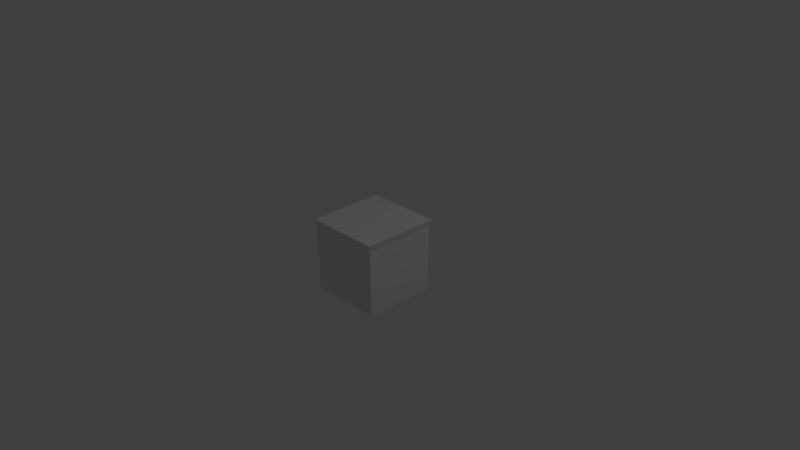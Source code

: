 # Source: w_rfel.blend  (saved by Blender 2.76.0; exported with 4.5.12 LTS)
import bpy
from mathutils import Matrix  # noqa: F401  (used for matrix-valued properties, if any)

bpy.ops.wm.read_factory_settings(use_empty=True)
scene = bpy.context.scene
scene.name = 'Scene'

# ---- collections
col_collection_1 = bpy.data.collections.new('Collection 1'); scene.collection.children.link(col_collection_1)

# ---- materials (node trees are filled in below, after node groups)
mat_material = bpy.data.materials.new('Material')
mat_material.alpha_threshold = 0.0
mat_material.use_transparent_shadow = False
mat_material.roughness = 0.5
mat_material.line_color = (0.0, 0.0, 0.0, 1.0)

# ---- material node trees

# ---- world
world_world = bpy.data.worlds.new('World'); scene.world = world_world
world_world.color = (0.05088, 0.05088, 0.05088)
world_world.use_sun_shadow = False
world_world.sun_shadow_jitter_overblur = 0.0
world_world.cycles.sampling_method = 'MANUAL'
world_world.cycles.sample_map_resolution = 256

# ---- cameras
cam_camera = bpy.data.cameras.new('Camera')
cam_camera.clip_end = 100.0
cam_camera.lens = 35.0
cam_camera.sensor_width = 32.0
cam_camera.sensor_height = 18.0
cam_camera.ortho_scale = 7.314
cam_camera.dof.focus_distance = 0.0
cam_camera.dof.aperture_fstop = 128.0

# ---- lights
light_lamp = bpy.data.lights.new('Lamp', 'POINT')
light_lamp.transmission_factor = 0.0
light_lamp.cutoff_distance = 30.0
light_lamp.energy = 100.0
light_lamp.shadow_buffer_clip_start = 1.001
light_lamp.shadow_soft_size = 0.1
light_lamp.shadow_maximum_resolution = 0.006
light_lamp.use_absolute_resolution = True
light_lamp.cycles.use_multiple_importance_sampling = False

# ---- meshes
me_cube = bpy.data.meshes.new('Cube')
me_cube.from_pydata([(0.5, 0.5, -0.5), (0.5, -0.5, -0.5), (-0.5, -0.5, -0.5), (-0.5, 0.5, -0.5), (0.5, 0.5, 0.5), (0.5, -0.5, 0.5), (-0.5, -0.5, 0.5), (-0.5, 0.5, 0.5), (0.5, 0.5, 0.4), (0.5, -0.5, 0.4), (-0.5, -0.5, 0.4), (-0.5, 0.5, 0.4), (0.525, 0.525, 0.497), (0.525, -0.525, 0.497), (-0.525, -0.525, 0.497), (-0.525, 0.525, 0.497)], [], [(0, 1, 2, 3), (4, 7, 6, 5), (12, 4, 5, 13), (13, 5, 6, 14), (14, 6, 7, 15), (8, 0, 3, 11), (12, 8, 11, 15), (2, 10, 11, 3), (1, 9, 10, 2), (0, 8, 9, 1), (4, 12, 15, 7), (10, 14, 15, 11), (9, 13, 14, 10), (8, 12, 13, 9)])
_uv = me_cube.uv_layers.new(name='UVMap')
_uv.uv.foreach_set('vector', [0.5, 0.5, 0.2515, 0.5, 0.2515, 0.2515, 0.5, 0.2515, 0.5, 0.7514, 0.5, 0.9999, 0.2515, 0.9999, 0.2515, 0.7514, 0.4993, 0.7375, 0.5, 0.7514, 0.2515, 0.7514, 0.2522, 0.7375, 0.01398, 0.5003, 8.667e-05, 0.5, 8.714e-05, 0.2515, 0.01398, 0.2512, 0.2524, 0.01398, 0.2515, 8.673e-05, 0.5, 8.667e-05, 0.4991, 0.01398, 0.7236, 0.5, 0.5, 0.5, 0.5, 0.2515, 0.7236, 0.2515, 0.7375, 0.4996, 0.7236, 0.5, 0.7236, 0.2515, 0.7375, 0.2519, 0.2515, 0.2515, 0.2515, 0.02787, 0.5, 0.02787, 0.5, 0.2515, 0.2515, 0.5, 0.02787, 0.5, 0.02787, 0.2515, 0.2515, 0.2515, 0.5, 0.5, 0.5, 0.7236, 0.2515, 0.7236, 0.2515, 0.5, 0.7514, 0.5, 0.7375, 0.4996, 0.7375, 0.2519, 0.7514, 0.2515, 0.2515, 0.02787, 0.2524, 0.01398, 0.4991, 0.01398, 0.5, 0.02787, 0.02787, 0.5, 0.01398, 0.5003, 0.01398, 0.2512, 0.02787, 0.2515, 0.5, 0.7236, 0.4993, 0.7375, 0.2522, 0.7375, 0.2515, 0.7236])
me_cube.materials.append(mat_material)
me_cube.use_remesh_preserve_volume = False
me_cube.use_remesh_preserve_attributes = False
me_cube.use_mirror_vertex_groups = False
me_cube.update()

# ---- objects
ob_cube = bpy.data.objects.new('Cube', me_cube)
ob_lamp = bpy.data.objects.new('Lamp', light_lamp)
ob_camera = bpy.data.objects.new('Camera', cam_camera)

# ---- transforms, parenting, visibility, modifiers, constraints
ob_cube.location = (0.0, 0.0, 0.0)
ob_cube.lock_rotations_4d = False
ob_cube.empty_display_type = 'ARROWS'
ob_cube.lineart.crease_threshold = 0.0
ob_lamp.location = (4.076, 1.005, 5.904)
ob_lamp.rotation_euler = (0.6503, 0.05522, 1.866)
ob_lamp.lock_rotations_4d = False
ob_lamp.empty_display_type = 'ARROWS'
ob_lamp.color = (0.0, 0.0, 0.0, 0.0)
ob_lamp.lineart.crease_threshold = 0.0
ob_camera.location = (7.481, -6.508, 5.344)
ob_camera.rotation_euler = (1.109, 0.01082, 0.8149)
ob_camera.lock_rotations_4d = False
ob_camera.empty_display_type = 'ARROWS'
ob_camera.color = (0.0, 0.0, 0.0, 0.0)
ob_camera.display_type = 'WIRE'
ob_camera.lineart.crease_threshold = 0.0

# ---- collection membership
col_collection_1.objects.link(ob_cube)
col_collection_1.objects.link(ob_lamp)
col_collection_1.objects.link(ob_camera)

# ---- scene / render settings (as saved in the file)
scene.camera = ob_camera
scene.frame_start = 1; scene.frame_end = 250; scene.frame_set(1)
scene.render.engine = 'BLENDER_EEVEE_NEXT'
scene.render.resolution_percentage = 50
scene.render.dither_intensity = 0.0
scene.cycles.use_denoising = False
scene.cycles.samples = 10
scene.cycles.sampling_pattern = 'TABULATED_SOBOL'
scene.cycles.light_sampling_threshold = 0.0
scene.cycles.use_adaptive_sampling = False
scene.cycles.use_light_tree = False
scene.cycles.blur_glossy = 0.0
scene.cycles.pixel_filter_type = 'GAUSSIAN'
scene.cycles.sample_clamp_indirect = 0.0
scene.view_settings.view_transform = 'Standard'
bpy.context.view_layer.update()
